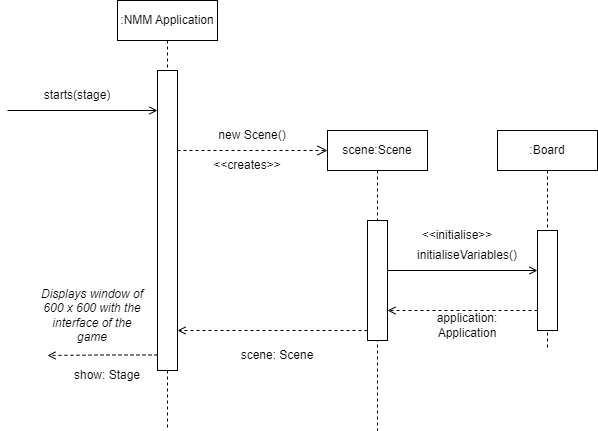

The diagram above was exported from draw.io. Its source (the exported page's mxGraphModel, read from the mxfile embedded in the PNG):
<mxGraphModel dx="2074" dy="1099" grid="1" gridSize="10" guides="1" tooltips="1" connect="1" arrows="1" fold="1" page="1" pageScale="1" pageWidth="850" pageHeight="1100" math="0" shadow="0">
  <root>
    <mxCell id="0" />
    <mxCell id="1" parent="0" />
    <mxCell id="V62UKYaasMXhNk4pFZuS-1" value=":NMM Application" style="shape=umlLifeline;perimeter=lifelinePerimeter;whiteSpace=wrap;html=1;container=1;dropTarget=0;collapsible=0;recursiveResize=0;outlineConnect=0;portConstraint=eastwest;newEdgeStyle={&quot;edgeStyle&quot;:&quot;elbowEdgeStyle&quot;,&quot;elbow&quot;:&quot;vertical&quot;,&quot;curved&quot;:0,&quot;rounded&quot;:0};" parent="1" vertex="1">
      <mxGeometry x="150" y="170" width="100" height="430" as="geometry" />
    </mxCell>
    <mxCell id="V62UKYaasMXhNk4pFZuS-2" value="" style="html=1;points=[];perimeter=orthogonalPerimeter;outlineConnect=0;targetShapes=umlLifeline;portConstraint=eastwest;newEdgeStyle={&quot;edgeStyle&quot;:&quot;elbowEdgeStyle&quot;,&quot;elbow&quot;:&quot;vertical&quot;,&quot;curved&quot;:0,&quot;rounded&quot;:0};" parent="V62UKYaasMXhNk4pFZuS-1" vertex="1">
      <mxGeometry x="40" y="70" width="20" height="300" as="geometry" />
    </mxCell>
    <mxCell id="V62UKYaasMXhNk4pFZuS-4" value="" style="endArrow=open;html=1;rounded=0;endFill=0;" parent="1" edge="1">
      <mxGeometry width="50" height="50" relative="1" as="geometry">
        <mxPoint x="40" y="280" as="sourcePoint" />
        <mxPoint x="190" y="280" as="targetPoint" />
      </mxGeometry>
    </mxCell>
    <mxCell id="muuy0uGK4E2koLUHw4ok-1" value="starts(stage)" style="text;html=1;strokeColor=none;fillColor=none;align=center;verticalAlign=middle;whiteSpace=wrap;rounded=0;" parent="1" vertex="1">
      <mxGeometry x="80" y="250" width="60" height="30" as="geometry" />
    </mxCell>
    <mxCell id="muuy0uGK4E2koLUHw4ok-2" value="" style="endArrow=open;html=1;rounded=0;dashed=1;endFill=0;endSize=8;" parent="1" edge="1">
      <mxGeometry width="50" height="50" relative="1" as="geometry">
        <mxPoint x="210" y="320" as="sourcePoint" />
        <mxPoint x="360" y="320" as="targetPoint" />
      </mxGeometry>
    </mxCell>
    <mxCell id="muuy0uGK4E2koLUHw4ok-3" value="&amp;lt;&amp;lt;creates&amp;gt;&amp;gt;" style="text;html=1;strokeColor=none;fillColor=none;align=center;verticalAlign=middle;whiteSpace=wrap;rounded=0;" parent="1" vertex="1">
      <mxGeometry x="250" y="320" width="60" height="30" as="geometry" />
    </mxCell>
    <mxCell id="muuy0uGK4E2koLUHw4ok-4" value="new Scene()" style="text;html=1;strokeColor=none;fillColor=none;align=center;verticalAlign=middle;whiteSpace=wrap;rounded=0;" parent="1" vertex="1">
      <mxGeometry x="250" y="290" width="70" height="30" as="geometry" />
    </mxCell>
    <mxCell id="Fzv-Z2_MIicV7Ffn0f5S-1" value="scene:Scene" style="shape=umlLifeline;perimeter=lifelinePerimeter;whiteSpace=wrap;html=1;container=1;dropTarget=0;collapsible=0;recursiveResize=0;outlineConnect=0;portConstraint=eastwest;newEdgeStyle={&quot;edgeStyle&quot;:&quot;elbowEdgeStyle&quot;,&quot;elbow&quot;:&quot;vertical&quot;,&quot;curved&quot;:0,&quot;rounded&quot;:0};" parent="1" vertex="1">
      <mxGeometry x="360" y="300" width="100" height="300" as="geometry" />
    </mxCell>
    <mxCell id="Fzv-Z2_MIicV7Ffn0f5S-10" value="" style="html=1;points=[];perimeter=orthogonalPerimeter;outlineConnect=0;targetShapes=umlLifeline;portConstraint=eastwest;newEdgeStyle={&quot;edgeStyle&quot;:&quot;elbowEdgeStyle&quot;,&quot;elbow&quot;:&quot;vertical&quot;,&quot;curved&quot;:0,&quot;rounded&quot;:0};" parent="Fzv-Z2_MIicV7Ffn0f5S-1" vertex="1">
      <mxGeometry x="40" y="90" width="20" height="120" as="geometry" />
    </mxCell>
    <mxCell id="Fzv-Z2_MIicV7Ffn0f5S-2" value=":Board" style="shape=umlLifeline;perimeter=lifelinePerimeter;whiteSpace=wrap;html=1;container=1;dropTarget=0;collapsible=0;recursiveResize=0;outlineConnect=0;portConstraint=eastwest;newEdgeStyle={&quot;edgeStyle&quot;:&quot;elbowEdgeStyle&quot;,&quot;elbow&quot;:&quot;vertical&quot;,&quot;curved&quot;:0,&quot;rounded&quot;:0};" parent="1" vertex="1">
      <mxGeometry x="530" y="300" width="100" height="220" as="geometry" />
    </mxCell>
    <mxCell id="Fzv-Z2_MIicV7Ffn0f5S-12" value="" style="html=1;points=[];perimeter=orthogonalPerimeter;outlineConnect=0;targetShapes=umlLifeline;portConstraint=eastwest;newEdgeStyle={&quot;edgeStyle&quot;:&quot;elbowEdgeStyle&quot;,&quot;elbow&quot;:&quot;vertical&quot;,&quot;curved&quot;:0,&quot;rounded&quot;:0};" parent="Fzv-Z2_MIicV7Ffn0f5S-2" vertex="1">
      <mxGeometry x="40" y="100" width="20" height="100" as="geometry" />
    </mxCell>
    <mxCell id="Fzv-Z2_MIicV7Ffn0f5S-3" value="" style="endArrow=open;html=1;rounded=0;endFill=0;" parent="1" edge="1">
      <mxGeometry width="50" height="50" relative="1" as="geometry">
        <mxPoint x="420" y="440" as="sourcePoint" />
        <mxPoint x="570" y="440" as="targetPoint" />
      </mxGeometry>
    </mxCell>
    <mxCell id="Fzv-Z2_MIicV7Ffn0f5S-4" value="" style="endArrow=open;html=1;rounded=0;dashed=1;endFill=0;" parent="1" edge="1">
      <mxGeometry width="50" height="50" relative="1" as="geometry">
        <mxPoint x="570" y="480" as="sourcePoint" />
        <mxPoint x="420" y="480" as="targetPoint" />
        <Array as="points">
          <mxPoint x="510" y="480" />
        </Array>
      </mxGeometry>
    </mxCell>
    <mxCell id="Fzv-Z2_MIicV7Ffn0f5S-5" value="&amp;lt;&amp;lt;initialise&amp;gt;&amp;gt;" style="text;html=1;strokeColor=none;fillColor=none;align=center;verticalAlign=middle;whiteSpace=wrap;rounded=0;" parent="1" vertex="1">
      <mxGeometry x="460" y="390" width="60" height="30" as="geometry" />
    </mxCell>
    <mxCell id="Fzv-Z2_MIicV7Ffn0f5S-6" value="initialiseVariables()" style="text;html=1;strokeColor=none;fillColor=none;align=center;verticalAlign=middle;whiteSpace=wrap;rounded=0;" parent="1" vertex="1">
      <mxGeometry x="470" y="410" width="60" height="30" as="geometry" />
    </mxCell>
    <mxCell id="Fzv-Z2_MIicV7Ffn0f5S-9" value="application: Application" style="text;html=1;strokeColor=none;fillColor=none;align=center;verticalAlign=middle;whiteSpace=wrap;rounded=0;" parent="1" vertex="1">
      <mxGeometry x="460" y="480" width="80" height="30" as="geometry" />
    </mxCell>
    <mxCell id="Fzv-Z2_MIicV7Ffn0f5S-13" value="" style="endArrow=open;html=1;rounded=0;dashed=1;endFill=0;" parent="1" target="V62UKYaasMXhNk4pFZuS-2" edge="1">
      <mxGeometry width="50" height="50" relative="1" as="geometry">
        <mxPoint x="400" y="500" as="sourcePoint" />
        <mxPoint x="250" y="500" as="targetPoint" />
        <Array as="points">
          <mxPoint x="340" y="500" />
        </Array>
      </mxGeometry>
    </mxCell>
    <mxCell id="Fzv-Z2_MIicV7Ffn0f5S-14" value="scene: Scene" style="text;html=1;strokeColor=none;fillColor=none;align=center;verticalAlign=middle;whiteSpace=wrap;rounded=0;" parent="1" vertex="1">
      <mxGeometry x="270" y="510" width="80" height="30" as="geometry" />
    </mxCell>
    <mxCell id="Fzv-Z2_MIicV7Ffn0f5S-15" value="" style="endArrow=open;html=1;rounded=0;dashed=1;endFill=0;" parent="1" edge="1">
      <mxGeometry width="50" height="50" relative="1" as="geometry">
        <mxPoint x="190" y="524.5" as="sourcePoint" />
        <mxPoint x="80" y="525" as="targetPoint" />
        <Array as="points">
          <mxPoint x="130" y="524.5" />
        </Array>
      </mxGeometry>
    </mxCell>
    <mxCell id="Fzv-Z2_MIicV7Ffn0f5S-16" value="show: Stage" style="text;html=1;strokeColor=none;fillColor=none;align=center;verticalAlign=middle;whiteSpace=wrap;rounded=0;" parent="1" vertex="1">
      <mxGeometry x="100" y="530" width="80" height="30" as="geometry" />
    </mxCell>
    <mxCell id="Fzv-Z2_MIicV7Ffn0f5S-17" value="&lt;i&gt;Displays window of 600 x 600 with the interface of the game&lt;/i&gt;" style="text;html=1;strokeColor=none;fillColor=none;align=center;verticalAlign=middle;whiteSpace=wrap;rounded=0;" parent="1" vertex="1">
      <mxGeometry x="70" y="470" width="110" height="30" as="geometry" />
    </mxCell>
  </root>
</mxGraphModel>